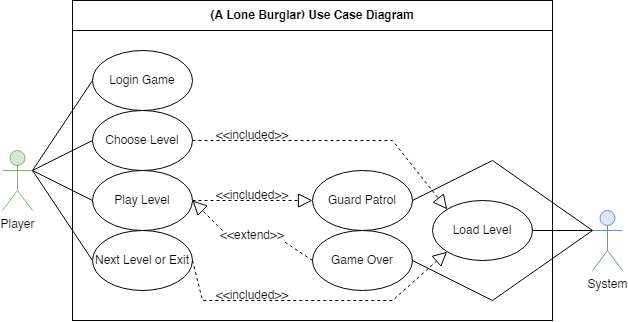

The diagram above was exported from draw.io. Its source (the exported page's mxGraphModel, read from the mxfile embedded in the PNG):
<mxGraphModel dx="785" dy="517" grid="1" gridSize="10" guides="1" tooltips="1" connect="1" arrows="1" fold="1" page="1" pageScale="1" pageWidth="850" pageHeight="1100" math="0" shadow="0">
  <root>
    <mxCell id="0" />
    <mxCell id="1" parent="0" />
    <mxCell id="k7vdrzVLtP2es0Na0mtj-22" value="" style="rounded=0;whiteSpace=wrap;html=1;" parent="1" vertex="1">
      <mxGeometry x="760" y="80" width="480" height="320" as="geometry" />
    </mxCell>
    <mxCell id="ONlyfkUpyb0TEycYsNqn-5" value="Player" style="shape=umlActor;verticalLabelPosition=bottom;verticalAlign=top;html=1;outlineConnect=0;fillColor=#d5e8d4;strokeColor=#82b366;" parent="1" vertex="1">
      <mxGeometry x="690" y="230" width="30" height="60" as="geometry" />
    </mxCell>
    <mxCell id="J0CToYVQvW-nAQMCEw8U-1" value="System" style="shape=umlActor;verticalLabelPosition=bottom;verticalAlign=top;html=1;outlineConnect=0;fillColor=#dae8fc;strokeColor=#6c8ebf;" parent="1" vertex="1">
      <mxGeometry x="1280" y="290" width="30" height="60" as="geometry" />
    </mxCell>
    <mxCell id="J0CToYVQvW-nAQMCEw8U-12" value="Load Level" style="ellipse;whiteSpace=wrap;html=1;" parent="1" vertex="1">
      <mxGeometry x="1120" y="280" width="100" height="60" as="geometry" />
    </mxCell>
    <mxCell id="k7vdrzVLtP2es0Na0mtj-6" value="" style="endArrow=block;dashed=1;endFill=0;endSize=12;html=1;rounded=0;exitX=1;exitY=0.5;exitDx=0;exitDy=0;entryX=0;entryY=0;entryDx=0;entryDy=0;startArrow=none;" parent="1" source="k7vdrzVLtP2es0Na0mtj-12" target="J0CToYVQvW-nAQMCEw8U-12" edge="1">
      <mxGeometry width="160" relative="1" as="geometry">
        <mxPoint x="1245.85" y="230" as="sourcePoint" />
        <mxPoint x="1385.85" y="177.5" as="targetPoint" />
        <Array as="points">
          <mxPoint x="1080" y="220" />
        </Array>
      </mxGeometry>
    </mxCell>
    <mxCell id="k7vdrzVLtP2es0Na0mtj-9" value="&amp;lt;&amp;lt;included&amp;gt;&amp;gt;" style="text;html=1;strokeColor=none;fillColor=none;align=center;verticalAlign=middle;whiteSpace=wrap;rounded=0;" parent="1" vertex="1">
      <mxGeometry x="910" y="210" width="60" height="10" as="geometry" />
    </mxCell>
    <mxCell id="k7vdrzVLtP2es0Na0mtj-12" value="Choose Level" style="ellipse;whiteSpace=wrap;html=1;" parent="1" vertex="1">
      <mxGeometry x="780" y="190" width="100" height="60" as="geometry" />
    </mxCell>
    <mxCell id="k7vdrzVLtP2es0Na0mtj-13" value="Play Level" style="ellipse;whiteSpace=wrap;html=1;" parent="1" vertex="1">
      <mxGeometry x="780" y="250" width="100" height="60" as="geometry" />
    </mxCell>
    <mxCell id="k7vdrzVLtP2es0Na0mtj-14" value="Guard Patrol" style="ellipse;whiteSpace=wrap;html=1;" parent="1" vertex="1">
      <mxGeometry x="1000" y="250" width="100" height="60" as="geometry" />
    </mxCell>
    <mxCell id="k7vdrzVLtP2es0Na0mtj-15" value="" style="endArrow=block;dashed=1;endFill=0;endSize=12;html=1;rounded=0;exitX=1;exitY=0.5;exitDx=0;exitDy=0;entryX=0;entryY=0.5;entryDx=0;entryDy=0;startArrow=none;edgeStyle=orthogonalEdgeStyle;" parent="1" source="k7vdrzVLtP2es0Na0mtj-13" target="k7vdrzVLtP2es0Na0mtj-14" edge="1">
      <mxGeometry width="160" relative="1" as="geometry">
        <mxPoint x="890" y="259" as="sourcePoint" />
        <mxPoint x="1010" y="259" as="targetPoint" />
        <Array as="points">
          <mxPoint x="940" y="280" />
          <mxPoint x="940" y="280" />
        </Array>
      </mxGeometry>
    </mxCell>
    <mxCell id="k7vdrzVLtP2es0Na0mtj-16" value="&amp;lt;&amp;lt;included&amp;gt;&amp;gt;" style="text;html=1;strokeColor=none;fillColor=none;align=center;verticalAlign=middle;whiteSpace=wrap;rounded=0;" parent="1" vertex="1">
      <mxGeometry x="910" y="270" width="60" height="10" as="geometry" />
    </mxCell>
    <mxCell id="k7vdrzVLtP2es0Na0mtj-17" value="Game Over" style="ellipse;whiteSpace=wrap;html=1;" parent="1" vertex="1">
      <mxGeometry x="1000" y="310" width="100" height="60" as="geometry" />
    </mxCell>
    <mxCell id="k7vdrzVLtP2es0Na0mtj-19" value="" style="endArrow=block;dashed=1;endFill=0;endSize=12;html=1;rounded=0;exitX=0;exitY=0;exitDx=0;exitDy=0;startArrow=none;entryX=1;entryY=0.5;entryDx=0;entryDy=0;" parent="1" source="k7vdrzVLtP2es0Na0mtj-20" target="k7vdrzVLtP2es0Na0mtj-13" edge="1">
      <mxGeometry width="160" relative="1" as="geometry">
        <mxPoint x="890" y="290" as="sourcePoint" />
        <mxPoint x="820" y="360" as="targetPoint" />
      </mxGeometry>
    </mxCell>
    <mxCell id="k7vdrzVLtP2es0Na0mtj-21" value="" style="endArrow=none;endFill=0;endSize=12;html=1;rounded=0;exitX=0;exitY=0.3333333333333333;exitDx=0;exitDy=0;startArrow=none;exitPerimeter=0;entryX=1;entryY=0.5;entryDx=0;entryDy=0;" parent="1" source="J0CToYVQvW-nAQMCEw8U-1" target="k7vdrzVLtP2es0Na0mtj-14" edge="1">
      <mxGeometry width="160" relative="1" as="geometry">
        <mxPoint x="710" y="317.5" as="sourcePoint" />
        <mxPoint x="1260" y="190" as="targetPoint" />
        <Array as="points">
          <mxPoint x="1180" y="240" />
        </Array>
      </mxGeometry>
    </mxCell>
    <mxCell id="k7vdrzVLtP2es0Na0mtj-24" value="" style="endArrow=none;endFill=0;endSize=12;html=1;rounded=0;exitX=1;exitY=0.3333333333333333;exitDx=0;exitDy=0;entryX=0;entryY=0.5;entryDx=0;entryDy=0;startArrow=none;exitPerimeter=0;" parent="1" source="ONlyfkUpyb0TEycYsNqn-5" target="k7vdrzVLtP2es0Na0mtj-12" edge="1">
      <mxGeometry width="160" relative="1" as="geometry">
        <mxPoint x="730" y="280" as="sourcePoint" />
        <mxPoint x="790" y="170" as="targetPoint" />
      </mxGeometry>
    </mxCell>
    <mxCell id="k7vdrzVLtP2es0Na0mtj-25" value="" style="endArrow=none;endFill=0;endSize=12;html=1;rounded=0;exitX=1;exitY=0.3333333333333333;exitDx=0;exitDy=0;entryX=0;entryY=0.5;entryDx=0;entryDy=0;startArrow=none;exitPerimeter=0;" parent="1" source="ONlyfkUpyb0TEycYsNqn-5" target="k7vdrzVLtP2es0Na0mtj-13" edge="1">
      <mxGeometry width="160" relative="1" as="geometry">
        <mxPoint x="730" y="280" as="sourcePoint" />
        <mxPoint x="790" y="290" as="targetPoint" />
      </mxGeometry>
    </mxCell>
    <mxCell id="k7vdrzVLtP2es0Na0mtj-27" value="&lt;b&gt;(A Lone Burglar) Use Case Diagram&lt;/b&gt;" style="rounded=0;whiteSpace=wrap;html=1;" parent="1" vertex="1">
      <mxGeometry x="760" y="80" width="480" height="30" as="geometry" />
    </mxCell>
    <mxCell id="k7vdrzVLtP2es0Na0mtj-20" value="&amp;lt;&amp;lt;extend&amp;gt;&amp;gt;" style="text;html=1;strokeColor=none;fillColor=none;align=center;verticalAlign=middle;whiteSpace=wrap;rounded=0;" parent="1" vertex="1">
      <mxGeometry x="910" y="310" width="60" height="10" as="geometry" />
    </mxCell>
    <mxCell id="k7vdrzVLtP2es0Na0mtj-29" value="" style="endArrow=none;dashed=1;endFill=0;endSize=12;html=1;rounded=0;exitX=0;exitY=0.5;exitDx=0;exitDy=0;startArrow=none;entryX=1;entryY=1;entryDx=0;entryDy=0;" parent="1" source="k7vdrzVLtP2es0Na0mtj-17" target="k7vdrzVLtP2es0Na0mtj-20" edge="1">
      <mxGeometry width="160" relative="1" as="geometry">
        <mxPoint x="1000" y="340" as="sourcePoint" />
        <mxPoint x="865.3553390593272" y="301.21320343559614" as="targetPoint" />
      </mxGeometry>
    </mxCell>
    <mxCell id="k7vdrzVLtP2es0Na0mtj-31" value="Next Level or Exit" style="ellipse;whiteSpace=wrap;html=1;" parent="1" vertex="1">
      <mxGeometry x="780" y="310" width="100" height="60" as="geometry" />
    </mxCell>
    <mxCell id="k7vdrzVLtP2es0Na0mtj-32" value="" style="endArrow=none;endFill=0;endSize=12;html=1;rounded=0;exitX=0;exitY=0.3333333333333333;exitDx=0;exitDy=0;startArrow=none;exitPerimeter=0;entryX=1;entryY=0.5;entryDx=0;entryDy=0;" parent="1" source="J0CToYVQvW-nAQMCEw8U-1" target="k7vdrzVLtP2es0Na0mtj-17" edge="1">
      <mxGeometry width="160" relative="1" as="geometry">
        <mxPoint x="1170" y="230" as="sourcePoint" />
        <mxPoint x="1250" y="480" as="targetPoint" />
        <Array as="points">
          <mxPoint x="1180" y="380" />
        </Array>
      </mxGeometry>
    </mxCell>
    <mxCell id="k7vdrzVLtP2es0Na0mtj-34" value="" style="endArrow=none;endFill=0;endSize=12;html=1;rounded=0;exitX=0;exitY=0.5;exitDx=0;exitDy=0;entryX=1;entryY=0.3333333333333333;entryDx=0;entryDy=0;startArrow=none;entryPerimeter=0;" parent="1" source="k7vdrzVLtP2es0Na0mtj-31" target="ONlyfkUpyb0TEycYsNqn-5" edge="1">
      <mxGeometry width="160" relative="1" as="geometry">
        <mxPoint x="730" y="280" as="sourcePoint" />
        <mxPoint x="790" y="350" as="targetPoint" />
      </mxGeometry>
    </mxCell>
    <mxCell id="k7vdrzVLtP2es0Na0mtj-36" value="" style="endArrow=block;dashed=1;endFill=0;endSize=12;html=1;rounded=0;exitX=1;exitY=0.5;exitDx=0;exitDy=0;entryX=0;entryY=1;entryDx=0;entryDy=0;startArrow=none;" parent="1" source="k7vdrzVLtP2es0Na0mtj-31" target="J0CToYVQvW-nAQMCEw8U-12" edge="1">
      <mxGeometry width="160" relative="1" as="geometry">
        <mxPoint x="890" y="230" as="sourcePoint" />
        <mxPoint x="1010" y="230" as="targetPoint" />
        <Array as="points">
          <mxPoint x="890" y="380" />
          <mxPoint x="1080" y="380" />
        </Array>
      </mxGeometry>
    </mxCell>
    <mxCell id="k7vdrzVLtP2es0Na0mtj-38" value="&amp;lt;&amp;lt;included&amp;gt;&amp;gt;" style="text;html=1;strokeColor=none;fillColor=none;align=center;verticalAlign=middle;whiteSpace=wrap;rounded=0;" parent="1" vertex="1">
      <mxGeometry x="910" y="370" width="60" height="10" as="geometry" />
    </mxCell>
    <mxCell id="dPUJrnOgyoo6uNnb4i5r-8" value="Login Game" style="ellipse;whiteSpace=wrap;html=1;" parent="1" vertex="1">
      <mxGeometry x="780" y="130" width="100" height="60" as="geometry" />
    </mxCell>
    <mxCell id="dPUJrnOgyoo6uNnb4i5r-9" value="" style="endArrow=none;endFill=0;endSize=12;html=1;rounded=0;exitX=1;exitY=0.3333333333333333;exitDx=0;exitDy=0;entryX=0;entryY=0.5;entryDx=0;entryDy=0;startArrow=none;exitPerimeter=0;" parent="1" source="ONlyfkUpyb0TEycYsNqn-5" target="dPUJrnOgyoo6uNnb4i5r-8" edge="1">
      <mxGeometry width="160" relative="1" as="geometry">
        <mxPoint x="730" y="290" as="sourcePoint" />
        <mxPoint x="790" y="170" as="targetPoint" />
      </mxGeometry>
    </mxCell>
    <mxCell id="C4nvTXEWY8EPokwUjGea-2" value="" style="endArrow=none;endFill=0;endSize=12;html=1;rounded=0;exitX=0;exitY=0.3333333333333333;exitDx=0;exitDy=0;startArrow=none;exitPerimeter=0;entryX=1;entryY=0.5;entryDx=0;entryDy=0;" edge="1" parent="1" source="J0CToYVQvW-nAQMCEw8U-1" target="J0CToYVQvW-nAQMCEw8U-12">
      <mxGeometry width="160" relative="1" as="geometry">
        <mxPoint x="1270" y="320" as="sourcePoint" />
        <mxPoint x="1110" y="350.0000000000001" as="targetPoint" />
        <Array as="points" />
      </mxGeometry>
    </mxCell>
  </root>
</mxGraphModel>